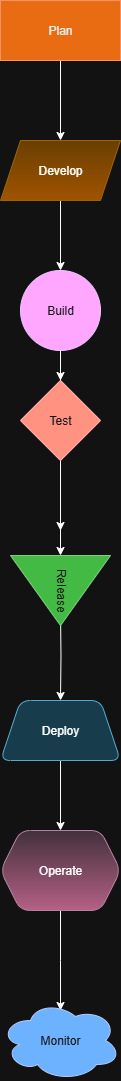

The diagram above was exported from draw.io. Its source (the exported page's mxGraphModel, read from the mxfile embedded in the PNG):
<mxGraphModel dx="622" dy="1506" grid="1" gridSize="10" guides="1" tooltips="1" connect="1" arrows="1" fold="1" page="1" pageScale="1" pageWidth="850" pageHeight="1100" math="0" shadow="0">
  <root>
    <mxCell id="0" />
    <mxCell id="1" parent="0" />
    <mxCell id="IvgRFU2Wcr2IIxLigbIW-3" value="" style="edgeStyle=orthogonalEdgeStyle;rounded=0;orthogonalLoop=1;jettySize=auto;html=1;" edge="1" parent="1" source="IvgRFU2Wcr2IIxLigbIW-1" target="IvgRFU2Wcr2IIxLigbIW-2">
      <mxGeometry relative="1" as="geometry" />
    </mxCell>
    <mxCell id="IvgRFU2Wcr2IIxLigbIW-1" value="Plan" style="rounded=0;whiteSpace=wrap;html=1;fillColor=#fa6800;fontColor=#000000;strokeColor=#C73500;" vertex="1" parent="1">
      <mxGeometry x="330" y="-40" width="120" height="60" as="geometry" />
    </mxCell>
    <mxCell id="IvgRFU2Wcr2IIxLigbIW-5" value="" style="edgeStyle=orthogonalEdgeStyle;rounded=0;orthogonalLoop=1;jettySize=auto;html=1;" edge="1" parent="1" source="IvgRFU2Wcr2IIxLigbIW-2" target="IvgRFU2Wcr2IIxLigbIW-4">
      <mxGeometry relative="1" as="geometry" />
    </mxCell>
    <mxCell id="IvgRFU2Wcr2IIxLigbIW-2" value="Develop" style="shape=parallelogram;perimeter=parallelogramPerimeter;whiteSpace=wrap;html=1;fixedSize=1;rounded=0;fillColor=#ffcd28;strokeColor=#d79b00;gradientColor=#ffa500;" vertex="1" parent="1">
      <mxGeometry x="330" y="100" width="120" height="60" as="geometry" />
    </mxCell>
    <mxCell id="IvgRFU2Wcr2IIxLigbIW-7" value="" style="edgeStyle=orthogonalEdgeStyle;rounded=0;orthogonalLoop=1;jettySize=auto;html=1;" edge="1" parent="1" source="IvgRFU2Wcr2IIxLigbIW-4">
      <mxGeometry relative="1" as="geometry">
        <mxPoint x="390" y="360" as="targetPoint" />
      </mxGeometry>
    </mxCell>
    <mxCell id="IvgRFU2Wcr2IIxLigbIW-4" value="Build" style="ellipse;whiteSpace=wrap;html=1;rounded=0;fillColor=#6a00ff;strokeColor=#3700CC;fontColor=#ffffff;" vertex="1" parent="1">
      <mxGeometry x="350" y="230" width="80" height="80" as="geometry" />
    </mxCell>
    <mxCell id="IvgRFU2Wcr2IIxLigbIW-10" value="" style="edgeStyle=orthogonalEdgeStyle;rounded=0;orthogonalLoop=1;jettySize=auto;html=1;" edge="1" parent="1">
      <mxGeometry relative="1" as="geometry">
        <mxPoint x="390" y="420" as="sourcePoint" />
        <mxPoint x="390" y="490" as="targetPoint" />
      </mxGeometry>
    </mxCell>
    <mxCell id="IvgRFU2Wcr2IIxLigbIW-12" value="" style="edgeStyle=orthogonalEdgeStyle;rounded=0;orthogonalLoop=1;jettySize=auto;html=1;" edge="1" parent="1" target="IvgRFU2Wcr2IIxLigbIW-11">
      <mxGeometry relative="1" as="geometry">
        <mxPoint x="390" y="570" as="sourcePoint" />
      </mxGeometry>
    </mxCell>
    <mxCell id="IvgRFU2Wcr2IIxLigbIW-14" value="" style="edgeStyle=orthogonalEdgeStyle;rounded=0;orthogonalLoop=1;jettySize=auto;html=1;" edge="1" parent="1" source="IvgRFU2Wcr2IIxLigbIW-11" target="IvgRFU2Wcr2IIxLigbIW-13">
      <mxGeometry relative="1" as="geometry" />
    </mxCell>
    <mxCell id="IvgRFU2Wcr2IIxLigbIW-11" value="Deploy" style="shape=trapezoid;perimeter=trapezoidPerimeter;whiteSpace=wrap;html=1;fixedSize=1;rounded=1;fillColor=#b1ddf0;strokeColor=#10739e;" vertex="1" parent="1">
      <mxGeometry x="330" y="660" width="120" height="60" as="geometry" />
    </mxCell>
    <mxCell id="IvgRFU2Wcr2IIxLigbIW-16" value="" style="edgeStyle=orthogonalEdgeStyle;rounded=0;orthogonalLoop=1;jettySize=auto;html=1;" edge="1" parent="1" source="IvgRFU2Wcr2IIxLigbIW-13">
      <mxGeometry relative="1" as="geometry">
        <mxPoint x="389.9999999999999" y="970" as="targetPoint" />
      </mxGeometry>
    </mxCell>
    <mxCell id="IvgRFU2Wcr2IIxLigbIW-13" value="Operate" style="shape=hexagon;perimeter=hexagonPerimeter2;whiteSpace=wrap;html=1;fixedSize=1;rounded=1;fillColor=#e6d0de;gradientColor=#d5739d;strokeColor=#996185;" vertex="1" parent="1">
      <mxGeometry x="330" y="790" width="120" height="80" as="geometry" />
    </mxCell>
    <mxCell id="IvgRFU2Wcr2IIxLigbIW-19" value="" style="edgeStyle=orthogonalEdgeStyle;rounded=0;orthogonalLoop=1;jettySize=auto;html=1;" edge="1" parent="1" source="IvgRFU2Wcr2IIxLigbIW-4" target="IvgRFU2Wcr2IIxLigbIW-18">
      <mxGeometry relative="1" as="geometry" />
    </mxCell>
    <mxCell id="IvgRFU2Wcr2IIxLigbIW-22" value="" style="edgeStyle=orthogonalEdgeStyle;rounded=0;orthogonalLoop=1;jettySize=auto;html=1;" edge="1" parent="1" source="IvgRFU2Wcr2IIxLigbIW-18" target="IvgRFU2Wcr2IIxLigbIW-21">
      <mxGeometry relative="1" as="geometry" />
    </mxCell>
    <mxCell id="IvgRFU2Wcr2IIxLigbIW-18" value="Test" style="rhombus;whiteSpace=wrap;html=1;fillColor=#e51400;fontColor=#ffffff;strokeColor=#B20000;" vertex="1" parent="1">
      <mxGeometry x="350" y="340" width="80" height="80" as="geometry" />
    </mxCell>
    <mxCell id="IvgRFU2Wcr2IIxLigbIW-21" value="Release" style="triangle;whiteSpace=wrap;html=1;rotation=90;fillColor=#008a00;fontColor=#ffffff;strokeColor=#005700;" vertex="1" parent="1">
      <mxGeometry x="355" y="500" width="70" height="100" as="geometry" />
    </mxCell>
    <mxCell id="IvgRFU2Wcr2IIxLigbIW-23" value="Monitor" style="ellipse;shape=cloud;whiteSpace=wrap;html=1;fillColor=#0050ef;strokeColor=#001DBC;fontColor=#ffffff;" vertex="1" parent="1">
      <mxGeometry x="330" y="960" width="120" height="80" as="geometry" />
    </mxCell>
  </root>
</mxGraphModel>